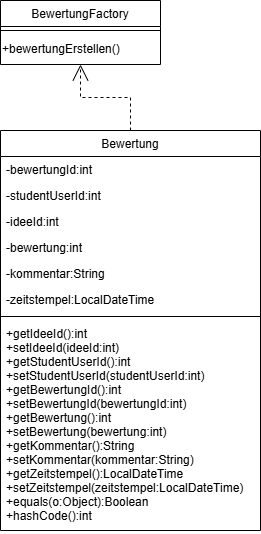

The diagram above was exported from draw.io. Its source (the exported page's mxGraphModel, read from the mxfile embedded in the PNG):
<mxGraphModel dx="1022" dy="626" grid="1" gridSize="10" guides="1" tooltips="1" connect="1" arrows="1" fold="1" page="1" pageScale="1" pageWidth="827" pageHeight="1169" math="0" shadow="0">
  <root>
    <mxCell id="WIyWlLk6GJQsqaUBKTNV-0" />
    <mxCell id="WIyWlLk6GJQsqaUBKTNV-1" parent="WIyWlLk6GJQsqaUBKTNV-0" />
    <mxCell id="zkfFHV4jXpPFQw0GAbJ--0" parent="WIyWlLk6GJQsqaUBKTNV-1" style="swimlane;fontStyle=0;align=center;verticalAlign=top;childLayout=stackLayout;horizontal=1;startSize=26;horizontalStack=0;resizeParent=1;resizeLast=0;collapsible=1;marginBottom=0;rounded=0;shadow=0;strokeWidth=1;" value="Bewertung" vertex="1">
      <mxGeometry height="400" width="260" x="80" y="200" as="geometry">
        <mxRectangle height="26" width="160" x="230" y="140" as="alternateBounds" />
      </mxGeometry>
    </mxCell>
    <mxCell id="zkfFHV4jXpPFQw0GAbJ--1" parent="zkfFHV4jXpPFQw0GAbJ--0" style="text;align=left;verticalAlign=top;spacingLeft=4;spacingRight=4;overflow=hidden;rotatable=0;points=[[0,0.5],[1,0.5]];portConstraint=eastwest;" value="-bewertungId:int" vertex="1">
      <mxGeometry height="26" width="260" y="26" as="geometry" />
    </mxCell>
    <mxCell id="zkfFHV4jXpPFQw0GAbJ--2" parent="zkfFHV4jXpPFQw0GAbJ--0" style="text;align=left;verticalAlign=top;spacingLeft=4;spacingRight=4;overflow=hidden;rotatable=0;points=[[0,0.5],[1,0.5]];portConstraint=eastwest;rounded=0;shadow=0;html=0;" value="-studentUserId:int" vertex="1">
      <mxGeometry height="26" width="260" y="52" as="geometry" />
    </mxCell>
    <mxCell id="zkfFHV4jXpPFQw0GAbJ--3" parent="zkfFHV4jXpPFQw0GAbJ--0" style="text;align=left;verticalAlign=top;spacingLeft=4;spacingRight=4;overflow=hidden;rotatable=0;points=[[0,0.5],[1,0.5]];portConstraint=eastwest;rounded=0;shadow=0;html=0;" value="-ideeId:int" vertex="1">
      <mxGeometry height="26" width="260" y="78" as="geometry" />
    </mxCell>
    <mxCell id="Q32nKuprGc4QtCkd68wS-1" parent="zkfFHV4jXpPFQw0GAbJ--0" style="text;align=left;verticalAlign=top;spacingLeft=4;spacingRight=4;overflow=hidden;rotatable=0;points=[[0,0.5],[1,0.5]];portConstraint=eastwest;rounded=0;shadow=0;html=0;" value="-bewertung:int" vertex="1">
      <mxGeometry height="26" width="260" y="104" as="geometry" />
    </mxCell>
    <mxCell id="Q32nKuprGc4QtCkd68wS-2" parent="zkfFHV4jXpPFQw0GAbJ--0" style="text;align=left;verticalAlign=top;spacingLeft=4;spacingRight=4;overflow=hidden;rotatable=0;points=[[0,0.5],[1,0.5]];portConstraint=eastwest;rounded=0;shadow=0;html=0;" value="-kommentar:String" vertex="1">
      <mxGeometry height="26" width="260" y="130" as="geometry" />
    </mxCell>
    <mxCell id="Q32nKuprGc4QtCkd68wS-3" parent="zkfFHV4jXpPFQw0GAbJ--0" style="text;align=left;verticalAlign=top;spacingLeft=4;spacingRight=4;overflow=hidden;rotatable=0;points=[[0,0.5],[1,0.5]];portConstraint=eastwest;rounded=0;shadow=0;html=0;" value="-zeitstempel:LocalDateTime" vertex="1">
      <mxGeometry height="26" width="260" y="156" as="geometry" />
    </mxCell>
    <mxCell id="zkfFHV4jXpPFQw0GAbJ--4" parent="zkfFHV4jXpPFQw0GAbJ--0" style="line;html=1;strokeWidth=1;align=left;verticalAlign=middle;spacingTop=-1;spacingLeft=3;spacingRight=3;rotatable=0;labelPosition=right;points=[];portConstraint=eastwest;" value="" vertex="1">
      <mxGeometry height="8" width="260" y="182" as="geometry" />
    </mxCell>
    <mxCell id="zkfFHV4jXpPFQw0GAbJ--5" parent="zkfFHV4jXpPFQw0GAbJ--0" style="text;align=left;verticalAlign=top;spacingLeft=4;spacingRight=4;overflow=hidden;rotatable=0;points=[[0,0.5],[1,0.5]];portConstraint=eastwest;" value="+getIdeeId():int&#10;+setIdeeId(ideeId:int)&#10;+getStudentUserId():int&#10;+setStudentUserId(studentUserId:int)&#10;+getBewertungId():int&#10;+setBewertungId(bewertungId:int)&#10;+getBewertung():int&#10;+setBewertung(bewertung:int)&#10;+getKommentar():String&#10;+setKommentar(kommentar:String)&#10;+getZeitstempel():LocalDateTime&#10;+setZeitstempel(zeitstempel:LocalDateTime)&#10;+equals(o:Object):Boolean&#10;+hashCode():int" vertex="1">
      <mxGeometry height="210" width="260" y="190" as="geometry" />
    </mxCell>
    <mxCell id="zkfFHV4jXpPFQw0GAbJ--6" parent="WIyWlLk6GJQsqaUBKTNV-1" style="swimlane;fontStyle=0;align=center;verticalAlign=top;childLayout=stackLayout;horizontal=1;startSize=26;horizontalStack=0;resizeParent=1;resizeLast=0;collapsible=1;marginBottom=0;rounded=0;shadow=0;strokeWidth=1;" value="BewertungFactory" vertex="1">
      <mxGeometry height="64" width="160" x="80" y="70" as="geometry">
        <mxRectangle height="26" width="160" x="130" y="380" as="alternateBounds" />
      </mxGeometry>
    </mxCell>
    <mxCell id="zkfFHV4jXpPFQw0GAbJ--9" parent="zkfFHV4jXpPFQw0GAbJ--6" style="line;html=1;strokeWidth=1;align=left;verticalAlign=middle;spacingTop=-1;spacingLeft=3;spacingRight=3;rotatable=0;labelPosition=right;points=[];portConstraint=eastwest;" value="" vertex="1">
      <mxGeometry height="8" width="160" y="26" as="geometry" />
    </mxCell>
    <mxCell id="Q32nKuprGc4QtCkd68wS-0" parent="zkfFHV4jXpPFQw0GAbJ--6" style="text;html=1;whiteSpace=wrap;strokeColor=none;fillColor=none;align=left;verticalAlign=middle;rounded=0;" value="+bewertungErstellen()" vertex="1">
      <mxGeometry height="30" width="160" y="34" as="geometry" />
    </mxCell>
    <mxCell id="Q32nKuprGc4QtCkd68wS-4" edge="1" parent="WIyWlLk6GJQsqaUBKTNV-1" source="zkfFHV4jXpPFQw0GAbJ--0" style="endArrow=open;html=1;rounded=0;edgeStyle=orthogonalEdgeStyle;dashed=1;endFill=0;endSize=14;" target="zkfFHV4jXpPFQw0GAbJ--6" value="">
      <mxGeometry height="50" relative="1" width="50" as="geometry">
        <mxPoint x="390" y="290" as="sourcePoint" />
        <mxPoint x="440" y="240" as="targetPoint" />
      </mxGeometry>
    </mxCell>
  </root>
</mxGraphModel>